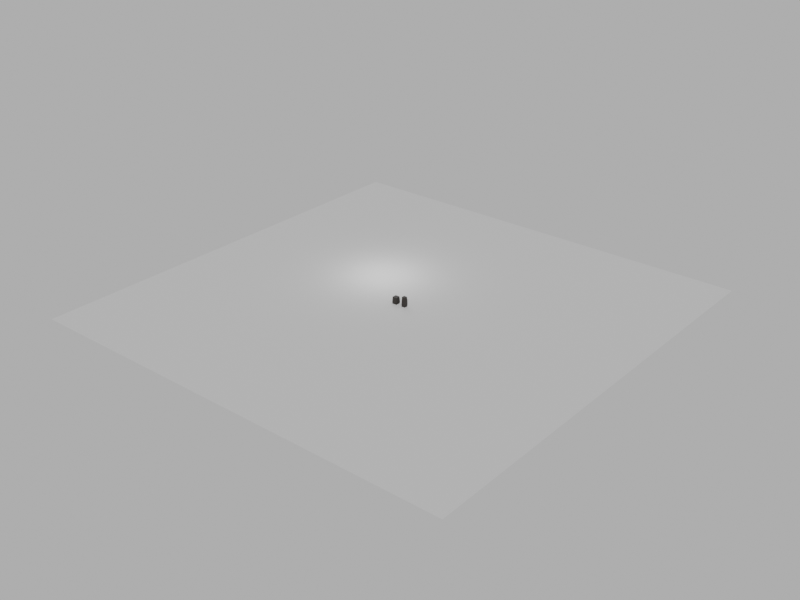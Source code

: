 # Source: sy-classical-cast-base.blend  (saved by Blender 4.5.90; exported with 4.5.12 LTS)
import bpy
from mathutils import Matrix  # noqa: F401  (used for matrix-valued properties, if any)

bpy.ops.wm.read_factory_settings(use_empty=True)
scene = bpy.context.scene
scene.name = 'Scene'

# ---- collections
col_collection = bpy.data.collections.new('Collection'); scene.collection.children.link(col_collection)
col_model = bpy.data.collections.new('Model'); scene.collection.children.link(col_model)
col_rendersetup = bpy.data.collections.new('RenderSetup'); scene.collection.children.link(col_rendersetup)

# ---- materials (node trees are filled in below, after node groups)
mat_pedestalpaint_dark = bpy.data.materials.new('PedestalPaint_Dark')
mat_backdropgrey = bpy.data.materials.new('BackdropGrey')

# ---- material node trees
mat_pedestalpaint_dark.use_nodes = True; mat_pedestalpaint_dark.node_tree.nodes.clear()
_N = mat_pedestalpaint_dark.node_tree.nodes; _L = mat_pedestalpaint_dark.node_tree.links
n0 = _N.new('ShaderNodeBsdfPrincipled'); n0.name = 'Principled BSDF'; n0.location = (-200, 100)
n0.inputs[0].default_value = (0.019, 0.015, 0.012, 1.0)
n0.inputs[2].default_value = 0.62
n1 = _N.new('ShaderNodeOutputMaterial'); n1.name = 'Material Output'; n1.location = (200, 100)
_L.new(n0.outputs[0], n1.inputs[0])
n1.is_active_output = True
mat_backdropgrey.use_nodes = True; mat_backdropgrey.node_tree.nodes.clear()
_N = mat_backdropgrey.node_tree.nodes; _L = mat_backdropgrey.node_tree.links
n0 = _N.new('ShaderNodeBsdfPrincipled'); n0.name = 'Principled BSDF'; n0.location = (-200, 100)
n0.inputs[0].default_value = (0.55, 0.55, 0.55, 1.0)
n0.inputs[2].default_value = 1.0
n1 = _N.new('ShaderNodeOutputMaterial'); n1.name = 'Material Output'; n1.location = (200, 100)
_L.new(n0.outputs[0], n1.inputs[0])
n1.is_active_output = True

# ---- world
world_world = bpy.data.worlds.new('World'); scene.world = world_world
world_world.use_nodes = True; world_world.node_tree.nodes.clear()
_N = world_world.node_tree.nodes; _L = world_world.node_tree.links
n0 = _N.new('ShaderNodeOutputWorld'); n0.name = 'World Output'; n0.location = (200, 100)
n1 = _N.new('ShaderNodeBackground'); n1.name = 'Background'; n1.location = (-200, 100)
n1.inputs[0].default_value = (0.55, 0.55, 0.55, 1.0)
_L.new(n1.outputs[0], n0.inputs[0])
n0.is_active_output = True
world_world.color = (0.05088, 0.05088, 0.05088)
world_world.sun_shadow_jitter_overblur = 0.0

# ---- cameras
cam_camera_001 = bpy.data.cameras.new('Camera.001')
cam_camera_001.lens = 45.0
cam_camera_002 = bpy.data.cameras.new('Camera.002')
cam_camera_002.lens = 45.0
cam_camera_003 = bpy.data.cameras.new('Camera.003')
cam_camera_003.lens = 45.0

# ---- lights
light_sun = bpy.data.lights.new('Sun', 'SUN')
light_sun.energy = 3.0
light_area = bpy.data.lights.new('Area', 'AREA')
light_area.energy = 500.0
light_area.shape = 'DISK'
light_area.size = 8.0
light_area.size_y = 1.0

# ---- meshes
me_pedestalfigure = bpy.data.meshes.new('PedestalFigure')
me_pedestalfigure.from_pydata([(-0.978, -0.343, 0.0), (-0.292, -0.343, 0.0), (-0.292, 0.343, 0.0), (-0.978, 0.343, 0.0), (-0.978, -0.343, 0.055), (-0.292, -0.343, 0.055), (-0.292, 0.343, 0.055), (-0.978, 0.343, 0.055), (-0.9406, -0.3056, 0.06735), (-0.3294, -0.3056, 0.06735), (-0.3294, 0.3056, 0.06735), (-0.9406, 0.3056, 0.06735), (-0.9438, -0.3088, 0.0854), (-0.3262, -0.3088, 0.0854), (-0.3262, 0.3088, 0.0854), (-0.9438, 0.3088, 0.0854), (-0.9499, -0.3149, 0.1044), (-0.3201, -0.3149, 0.1044), (-0.3201, 0.3149, 0.1044), (-0.9499, 0.3149, 0.1044), (-0.959, -0.324, 0.1234), (-0.311, -0.324, 0.1234), (-0.311, 0.324, 0.1234), (-0.959, 0.324, 0.1234), (-0.9689, -0.3339, 0.1386), (-0.3011, -0.3339, 0.1386), (-0.3011, 0.3339, 0.1386), (-0.9689, 0.3339, 0.1386), (-0.978, -0.343, 0.15), (-0.292, -0.343, 0.15), (-0.292, 0.343, 0.15), (-0.978, 0.343, 0.15), (-0.94, -0.305, 0.91), (-0.33, -0.305, 0.91), (-0.33, 0.305, 0.91), (-0.94, 0.305, 0.91)], [], [(0, 4, 5, 1), (1, 5, 6, 2), (2, 6, 7, 3), (3, 7, 4, 0), (4, 8, 9, 5), (5, 9, 10, 6), (6, 10, 11, 7), (7, 11, 8, 4), (8, 12, 13, 9), (9, 13, 14, 10), (10, 14, 15, 11), (11, 15, 12, 8), (12, 16, 17, 13), (13, 17, 18, 14), (14, 18, 19, 15), (15, 19, 16, 12), (16, 20, 21, 17), (17, 21, 22, 18), (18, 22, 23, 19), (19, 23, 20, 16), (20, 24, 25, 21), (21, 25, 26, 22), (22, 26, 27, 23), (23, 27, 24, 20), (24, 28, 29, 25), (25, 29, 30, 26), (26, 30, 31, 27), (27, 31, 28, 24), (28, 32, 33, 29), (29, 33, 34, 30), (30, 34, 35, 31), (31, 35, 32, 28), (3, 2, 1, 0), (32, 33, 34, 35)])
me_pedestalfigure.polygons.foreach_set('use_smooth', [0, 0, 0, 0, 1, 1, 1, 1, 1, 1, 1, 1, 1, 1, 1, 1, 1, 1, 1, 1, 1, 1, 1, 1, 1, 1, 1, 1, 0, 0, 0, 0, 0, 0])
me_pedestalfigure.materials.append(mat_pedestalpaint_dark)
me_pedestalfigure.update()
me_pedestalbust = bpy.data.meshes.new('PedestalBust')
me_pedestalbust.from_pydata([(0.442, -0.268, 0.0), (0.978, -0.268, 0.0), (0.978, 0.268, 0.0), (0.442, 0.268, 0.0), (0.442, -0.268, 0.055), (0.978, -0.268, 0.055), (0.978, 0.268, 0.055), (0.442, 0.268, 0.055), (0.4794, -0.2306, 0.06735), (0.9406, -0.2306, 0.06735), (0.9406, 0.2306, 0.06735), (0.4794, 0.2306, 0.06735), (0.4762, -0.2338, 0.0854), (0.9438, -0.2338, 0.0854), (0.9438, 0.2338, 0.0854), (0.4762, 0.2338, 0.0854), (0.4701, -0.2399, 0.1044), (0.9499, -0.2399, 0.1044), (0.9499, 0.2399, 0.1044), (0.4701, 0.2399, 0.1044), (0.461, -0.249, 0.1234), (0.959, -0.249, 0.1234), (0.959, 0.249, 0.1234), (0.461, 0.249, 0.1234), (0.4511, -0.2589, 0.1386), (0.9689, -0.2589, 0.1386), (0.9689, 0.2589, 0.1386), (0.4511, 0.2589, 0.1386), (0.442, -0.268, 0.15), (0.978, -0.268, 0.15), (0.978, 0.268, 0.15), (0.442, 0.268, 0.15), (0.48, -0.23, 1.3), (0.94, -0.23, 1.3), (0.94, 0.23, 1.3), (0.48, 0.23, 1.3)], [], [(0, 4, 5, 1), (1, 5, 6, 2), (2, 6, 7, 3), (3, 7, 4, 0), (4, 8, 9, 5), (5, 9, 10, 6), (6, 10, 11, 7), (7, 11, 8, 4), (8, 12, 13, 9), (9, 13, 14, 10), (10, 14, 15, 11), (11, 15, 12, 8), (12, 16, 17, 13), (13, 17, 18, 14), (14, 18, 19, 15), (15, 19, 16, 12), (16, 20, 21, 17), (17, 21, 22, 18), (18, 22, 23, 19), (19, 23, 20, 16), (20, 24, 25, 21), (21, 25, 26, 22), (22, 26, 27, 23), (23, 27, 24, 20), (24, 28, 29, 25), (25, 29, 30, 26), (26, 30, 31, 27), (27, 31, 28, 24), (28, 32, 33, 29), (29, 33, 34, 30), (30, 34, 35, 31), (31, 35, 32, 28), (3, 2, 1, 0), (32, 33, 34, 35)])
me_pedestalbust.polygons.foreach_set('use_smooth', [0, 0, 0, 0, 1, 1, 1, 1, 1, 1, 1, 1, 1, 1, 1, 1, 1, 1, 1, 1, 1, 1, 1, 1, 1, 1, 1, 1, 0, 0, 0, 0, 0, 0])
me_pedestalbust.materials.append(mat_pedestalpaint_dark)
me_pedestalbust.update()
me_plane = bpy.data.meshes.new('Plane')
me_plane.from_pydata([(-30.0, -30.0, 0.0), (30.0, -30.0, 0.0), (-30.0, 30.0, 0.0), (30.0, 30.0, 0.0)], [], [(0, 1, 3, 2)])
_uv = me_plane.uv_layers.new(name='UVMap')
_uv.uv.foreach_set('vector', [0.0, 0.0, 1.0, 0.0, 1.0, 1.0, 0.0, 1.0])
me_plane.materials.append(mat_backdropgrey)
me_plane.update()

# ---- objects
ob_castbase_figure = bpy.data.objects.new('CastBase_Figure', me_pedestalfigure)
ob_castbase_bust = bpy.data.objects.new('CastBase_Bust', me_pedestalbust)
ob_ground = bpy.data.objects.new('Ground', me_plane)
ob_sun = bpy.data.objects.new('Sun', light_sun)
ob_area = bpy.data.objects.new('Area', light_area)
ob_camfront = bpy.data.objects.new('CamFront', cam_camera_001)
ob_camside = bpy.data.objects.new('CamSide', cam_camera_002)
ob_camthreequarter = bpy.data.objects.new('CamThreeQuarter', cam_camera_003)

# ---- transforms, parenting, visibility, modifiers, constraints
ob_castbase_figure.location = (0.0, 0.0, 0.0)
ob_castbase_bust.location = (0.0, 0.0, 0.0)
ob_ground.location = (0.0, 0.0, -0.01)
ob_sun.location = (6.0, -7.0, 10.0)
ob_sun.rotation_euler = (0.9599, 0.0, 0.6109)
ob_area.location = (-7.0, 5.0, 6.0)
ob_camfront.location = (0.0, -4.4, 0.8)
ob_camfront.rotation_euler = (1.514, -0.0, 0.0)
ob_camside.location = (4.4, 0.0, 0.8)
ob_camside.rotation_euler = (1.514, -8.853e-08, 1.571)
ob_camthreequarter.location = (3.1, -3.1, 1.9)
ob_camthreequarter.rotation_euler = (1.272, 2.039e-08, 0.7854)

# ---- collection membership
col_model.objects.link(ob_castbase_figure)
col_model.objects.link(ob_castbase_bust)
col_rendersetup.objects.link(ob_ground)
col_rendersetup.objects.link(ob_sun)
col_rendersetup.objects.link(ob_area)
col_rendersetup.objects.link(ob_camfront)
col_rendersetup.objects.link(ob_camside)
col_rendersetup.objects.link(ob_camthreequarter)

# ---- scene / render settings (as saved in the file)
scene.frame_start = 1; scene.frame_end = 250; scene.frame_set(1)
scene.render.engine = 'CYCLES'
scene.render.resolution_x = 1024
scene.render.resolution_y = 768
scene.cycles.samples = 48
bpy.context.view_layer.update()

# ---- added for rendering (the .blend has no active camera): camera
cam_auto = bpy.data.cameras.new('AutoCamera')
cam_auto.lens = 50.0
cam_auto.sensor_width = 36.0
cam_auto.clip_end = 1377.97
ob_auto_camera = bpy.data.objects.new('AutoCamera', cam_auto)
scene.collection.objects.link(ob_auto_camera)
ob_auto_camera.location = (78.5173, -94.2207, 63.4588)
ob_auto_camera.rotation_euler = (1.09748, -7.21219e-08, 0.694738)
scene.camera = ob_auto_camera
bpy.context.view_layer.update()
